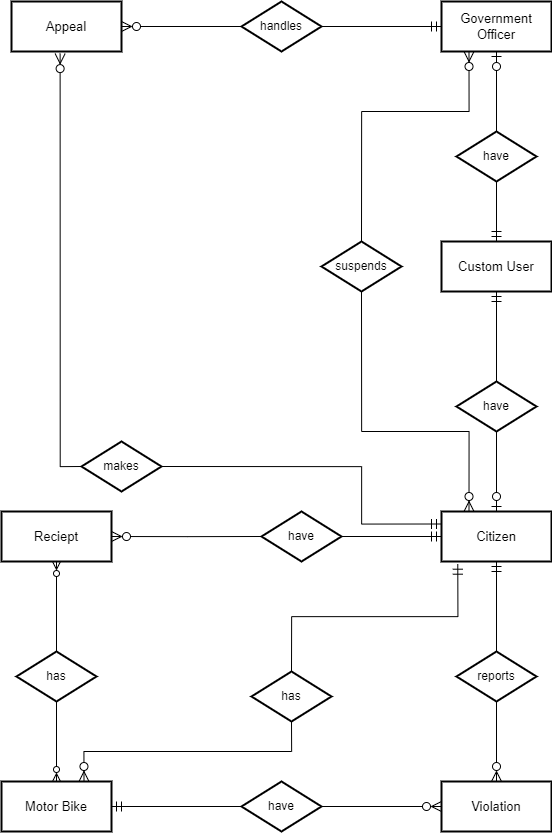

The diagram above was exported from draw.io. Its source (the exported page's mxGraphModel, read from the mxfile embedded in the PNG):
<mxGraphModel dx="991" dy="894" grid="1" gridSize="10" guides="1" tooltips="1" connect="1" arrows="1" fold="1" page="1" pageScale="1" pageWidth="827" pageHeight="1169" math="0" shadow="0" extFonts="Permanent Marker^https://fonts.googleapis.com/css?family=Permanent+Marker">
  <root>
    <mxCell id="0" />
    <mxCell id="1" parent="0" />
    <mxCell id="LrltUEagIkJzwWMSWMnc-2" value="Appeal" style="rounded=0;whiteSpace=wrap;html=1;strokeWidth=2;fontSize=13;" parent="1" vertex="1">
      <mxGeometry x="120" y="170" width="110" height="50" as="geometry" />
    </mxCell>
    <mxCell id="LrltUEagIkJzwWMSWMnc-4" value="Government Officer" style="rounded=0;whiteSpace=wrap;html=1;strokeWidth=2;fontSize=13;" parent="1" vertex="1">
      <mxGeometry x="550" y="170" width="110" height="50" as="geometry" />
    </mxCell>
    <mxCell id="LrltUEagIkJzwWMSWMnc-5" value="Reciept" style="rounded=0;whiteSpace=wrap;html=1;strokeWidth=2;fontSize=13;" parent="1" vertex="1">
      <mxGeometry x="110" y="680" width="110" height="50" as="geometry" />
    </mxCell>
    <mxCell id="LrltUEagIkJzwWMSWMnc-6" value="&lt;font style=&quot;font-size: 13px;&quot;&gt;Custom User&lt;/font&gt;" style="rounded=0;whiteSpace=wrap;html=1;strokeWidth=2;fontSize=13;" parent="1" vertex="1">
      <mxGeometry x="550" y="410" width="110" height="50" as="geometry" />
    </mxCell>
    <mxCell id="LrltUEagIkJzwWMSWMnc-7" value="Motor Bike" style="rounded=0;whiteSpace=wrap;html=1;strokeWidth=2;fontSize=13;" parent="1" vertex="1">
      <mxGeometry x="110" y="950" width="110" height="50" as="geometry" />
    </mxCell>
    <mxCell id="LrltUEagIkJzwWMSWMnc-8" value="Citizen" style="rounded=0;whiteSpace=wrap;html=1;strokeWidth=2;fontSize=13;" parent="1" vertex="1">
      <mxGeometry x="550" y="680" width="110" height="50" as="geometry" />
    </mxCell>
    <mxCell id="LrltUEagIkJzwWMSWMnc-9" value="&lt;font style=&quot;font-size: 13px;&quot;&gt;Violation&lt;/font&gt;" style="rounded=0;whiteSpace=wrap;html=1;strokeWidth=2;fontSize=13;" parent="1" vertex="1">
      <mxGeometry x="550" y="950" width="110" height="50" as="geometry" />
    </mxCell>
    <mxCell id="LrltUEagIkJzwWMSWMnc-44" style="edgeStyle=orthogonalEdgeStyle;rounded=0;orthogonalLoop=1;jettySize=auto;html=1;exitX=1;exitY=0.5;exitDx=0;exitDy=0;entryX=0;entryY=0.5;entryDx=0;entryDy=0;endArrow=ERzeroToMany;endFill=0;endSize=8;" parent="1" source="LrltUEagIkJzwWMSWMnc-13" target="LrltUEagIkJzwWMSWMnc-9" edge="1">
      <mxGeometry relative="1" as="geometry" />
    </mxCell>
    <mxCell id="LrltUEagIkJzwWMSWMnc-51" style="edgeStyle=orthogonalEdgeStyle;rounded=0;orthogonalLoop=1;jettySize=auto;html=1;exitX=0;exitY=0.5;exitDx=0;exitDy=0;entryX=1;entryY=0.5;entryDx=0;entryDy=0;endArrow=ERmandOne;endFill=0;endSize=8;" parent="1" source="LrltUEagIkJzwWMSWMnc-13" target="LrltUEagIkJzwWMSWMnc-7" edge="1">
      <mxGeometry relative="1" as="geometry" />
    </mxCell>
    <mxCell id="LrltUEagIkJzwWMSWMnc-13" value="have" style="rhombus;whiteSpace=wrap;html=1;strokeWidth=2;" parent="1" vertex="1">
      <mxGeometry x="350" y="950" width="80" height="50" as="geometry" />
    </mxCell>
    <mxCell id="LrltUEagIkJzwWMSWMnc-40" style="edgeStyle=orthogonalEdgeStyle;rounded=0;orthogonalLoop=1;jettySize=auto;html=1;exitX=1;exitY=0.5;exitDx=0;exitDy=0;entryX=0;entryY=0.5;entryDx=0;entryDy=0;endArrow=ERmandOne;endFill=0;endSize=8;" parent="1" source="LrltUEagIkJzwWMSWMnc-14" target="LrltUEagIkJzwWMSWMnc-8" edge="1">
      <mxGeometry relative="1" as="geometry" />
    </mxCell>
    <mxCell id="LrltUEagIkJzwWMSWMnc-14" value="have" style="rhombus;whiteSpace=wrap;html=1;strokeWidth=2;" parent="1" vertex="1">
      <mxGeometry x="370" y="680" width="80" height="50" as="geometry" />
    </mxCell>
    <mxCell id="LrltUEagIkJzwWMSWMnc-48" style="edgeStyle=orthogonalEdgeStyle;rounded=0;orthogonalLoop=1;jettySize=auto;html=1;exitX=1;exitY=0.5;exitDx=0;exitDy=0;entryX=0;entryY=0.25;entryDx=0;entryDy=0;endArrow=ERmandOne;endFill=0;endSize=8;" parent="1" source="LrltUEagIkJzwWMSWMnc-15" target="LrltUEagIkJzwWMSWMnc-8" edge="1">
      <mxGeometry relative="1" as="geometry">
        <mxPoint x="540" y="690" as="targetPoint" />
        <Array as="points">
          <mxPoint x="470" y="635" />
          <mxPoint x="470" y="692" />
        </Array>
      </mxGeometry>
    </mxCell>
    <mxCell id="LrltUEagIkJzwWMSWMnc-15" value="makes" style="rhombus;whiteSpace=wrap;html=1;strokeWidth=2;" parent="1" vertex="1">
      <mxGeometry x="190" y="610" width="80" height="50" as="geometry" />
    </mxCell>
    <mxCell id="LrltUEagIkJzwWMSWMnc-26" style="edgeStyle=orthogonalEdgeStyle;rounded=0;orthogonalLoop=1;jettySize=auto;html=1;exitX=0.5;exitY=0;exitDx=0;exitDy=0;entryX=0.5;entryY=1;entryDx=0;entryDy=0;endArrow=ERzeroToOne;endFill=0;endSize=8;" parent="1" source="LrltUEagIkJzwWMSWMnc-16" target="LrltUEagIkJzwWMSWMnc-4" edge="1">
      <mxGeometry relative="1" as="geometry" />
    </mxCell>
    <mxCell id="LrltUEagIkJzwWMSWMnc-50" style="edgeStyle=orthogonalEdgeStyle;rounded=0;orthogonalLoop=1;jettySize=auto;html=1;exitX=0.5;exitY=1;exitDx=0;exitDy=0;entryX=0.5;entryY=0;entryDx=0;entryDy=0;endArrow=ERmandOne;endFill=0;endSize=8;" parent="1" source="LrltUEagIkJzwWMSWMnc-16" target="LrltUEagIkJzwWMSWMnc-6" edge="1">
      <mxGeometry relative="1" as="geometry" />
    </mxCell>
    <mxCell id="LrltUEagIkJzwWMSWMnc-16" value="have" style="rhombus;whiteSpace=wrap;html=1;strokeWidth=2;" parent="1" vertex="1">
      <mxGeometry x="565" y="300" width="80" height="50" as="geometry" />
    </mxCell>
    <mxCell id="LrltUEagIkJzwWMSWMnc-27" style="edgeStyle=orthogonalEdgeStyle;rounded=0;orthogonalLoop=1;jettySize=auto;html=1;exitX=0.5;exitY=0;exitDx=0;exitDy=0;entryX=0.5;entryY=1;entryDx=0;entryDy=0;endArrow=ERmandOne;endFill=0;endSize=8;" parent="1" source="LrltUEagIkJzwWMSWMnc-17" target="LrltUEagIkJzwWMSWMnc-6" edge="1">
      <mxGeometry relative="1" as="geometry" />
    </mxCell>
    <mxCell id="LrltUEagIkJzwWMSWMnc-28" style="edgeStyle=orthogonalEdgeStyle;rounded=0;orthogonalLoop=1;jettySize=auto;html=1;exitX=0.5;exitY=1;exitDx=0;exitDy=0;entryX=0.5;entryY=0;entryDx=0;entryDy=0;endArrow=ERzeroToOne;endFill=0;startSize=8;endSize=8;" parent="1" source="LrltUEagIkJzwWMSWMnc-17" target="LrltUEagIkJzwWMSWMnc-8" edge="1">
      <mxGeometry relative="1" as="geometry" />
    </mxCell>
    <mxCell id="LrltUEagIkJzwWMSWMnc-17" value="have" style="rhombus;whiteSpace=wrap;html=1;strokeWidth=2;" parent="1" vertex="1">
      <mxGeometry x="565" y="550" width="80" height="50" as="geometry" />
    </mxCell>
    <mxCell id="LrltUEagIkJzwWMSWMnc-45" style="edgeStyle=orthogonalEdgeStyle;rounded=0;orthogonalLoop=1;jettySize=auto;html=1;exitX=1;exitY=0.5;exitDx=0;exitDy=0;entryX=0;entryY=0.5;entryDx=0;entryDy=0;endArrow=ERmandOne;endFill=0;endSize=8;" parent="1" source="LrltUEagIkJzwWMSWMnc-18" target="LrltUEagIkJzwWMSWMnc-4" edge="1">
      <mxGeometry relative="1" as="geometry" />
    </mxCell>
    <mxCell id="LrltUEagIkJzwWMSWMnc-46" style="edgeStyle=orthogonalEdgeStyle;rounded=0;orthogonalLoop=1;jettySize=auto;html=1;exitX=0;exitY=0.5;exitDx=0;exitDy=0;entryX=1;entryY=0.5;entryDx=0;entryDy=0;endArrow=ERzeroToMany;endFill=0;endSize=8;" parent="1" source="LrltUEagIkJzwWMSWMnc-18" target="LrltUEagIkJzwWMSWMnc-2" edge="1">
      <mxGeometry relative="1" as="geometry" />
    </mxCell>
    <mxCell id="LrltUEagIkJzwWMSWMnc-18" value="handles" style="rhombus;whiteSpace=wrap;html=1;strokeWidth=2;" parent="1" vertex="1">
      <mxGeometry x="350" y="170" width="80" height="50" as="geometry" />
    </mxCell>
    <mxCell id="LrltUEagIkJzwWMSWMnc-38" style="edgeStyle=orthogonalEdgeStyle;rounded=0;orthogonalLoop=1;jettySize=auto;html=1;exitX=0.5;exitY=0;exitDx=0;exitDy=0;entryX=0.5;entryY=1;entryDx=0;entryDy=0;endArrow=ERmandOne;endFill=0;endSize=8;" parent="1" source="LrltUEagIkJzwWMSWMnc-19" target="LrltUEagIkJzwWMSWMnc-8" edge="1">
      <mxGeometry relative="1" as="geometry" />
    </mxCell>
    <mxCell id="LrltUEagIkJzwWMSWMnc-19" value="reports" style="rhombus;whiteSpace=wrap;html=1;strokeWidth=2;" parent="1" vertex="1">
      <mxGeometry x="565" y="820" width="80" height="50" as="geometry" />
    </mxCell>
    <mxCell id="LrltUEagIkJzwWMSWMnc-33" style="edgeStyle=orthogonalEdgeStyle;rounded=0;orthogonalLoop=1;jettySize=auto;html=1;exitX=0.5;exitY=1;exitDx=0;exitDy=0;entryX=0.75;entryY=0;entryDx=0;entryDy=0;endArrow=ERzeroToMany;endFill=0;endSize=8;" parent="1" source="LrltUEagIkJzwWMSWMnc-20" target="LrltUEagIkJzwWMSWMnc-7" edge="1">
      <mxGeometry relative="1" as="geometry" />
    </mxCell>
    <mxCell id="LrltUEagIkJzwWMSWMnc-20" value="has" style="rhombus;whiteSpace=wrap;html=1;strokeWidth=2;" parent="1" vertex="1">
      <mxGeometry x="360" y="840" width="80" height="50" as="geometry" />
    </mxCell>
    <mxCell id="LrltUEagIkJzwWMSWMnc-29" style="edgeStyle=orthogonalEdgeStyle;rounded=0;orthogonalLoop=1;jettySize=auto;html=1;exitX=0.5;exitY=0;exitDx=0;exitDy=0;entryX=0.5;entryY=1;entryDx=0;entryDy=0;endArrow=ERzeroToMany;endFill=0;" parent="1" source="LrltUEagIkJzwWMSWMnc-21" target="LrltUEagIkJzwWMSWMnc-5" edge="1">
      <mxGeometry relative="1" as="geometry" />
    </mxCell>
    <mxCell id="LrltUEagIkJzwWMSWMnc-30" style="edgeStyle=orthogonalEdgeStyle;rounded=0;orthogonalLoop=1;jettySize=auto;html=1;exitX=0.5;exitY=1;exitDx=0;exitDy=0;entryX=0.5;entryY=0;entryDx=0;entryDy=0;endArrow=ERzeroToMany;endFill=0;" parent="1" source="LrltUEagIkJzwWMSWMnc-21" target="LrltUEagIkJzwWMSWMnc-7" edge="1">
      <mxGeometry relative="1" as="geometry" />
    </mxCell>
    <mxCell id="LrltUEagIkJzwWMSWMnc-21" value="has" style="rhombus;whiteSpace=wrap;html=1;strokeWidth=2;" parent="1" vertex="1">
      <mxGeometry x="125" y="820" width="80" height="50" as="geometry" />
    </mxCell>
    <mxCell id="LrltUEagIkJzwWMSWMnc-39" style="edgeStyle=orthogonalEdgeStyle;rounded=0;orthogonalLoop=1;jettySize=auto;html=1;exitX=0.5;exitY=1;exitDx=0;exitDy=0;entryX=0.5;entryY=0;entryDx=0;entryDy=0;endArrow=ERzeroToMany;endFill=0;endSize=8;" parent="1" source="LrltUEagIkJzwWMSWMnc-19" target="LrltUEagIkJzwWMSWMnc-9" edge="1">
      <mxGeometry relative="1" as="geometry" />
    </mxCell>
    <mxCell id="LrltUEagIkJzwWMSWMnc-41" style="edgeStyle=orthogonalEdgeStyle;rounded=0;orthogonalLoop=1;jettySize=auto;html=1;exitX=0.5;exitY=0;exitDx=0;exitDy=0;entryX=0.148;entryY=1.054;entryDx=0;entryDy=0;entryPerimeter=0;endArrow=ERmandOne;endFill=0;endSize=8;" parent="1" source="LrltUEagIkJzwWMSWMnc-20" target="LrltUEagIkJzwWMSWMnc-8" edge="1">
      <mxGeometry relative="1" as="geometry" />
    </mxCell>
    <mxCell id="LrltUEagIkJzwWMSWMnc-52" style="edgeStyle=orthogonalEdgeStyle;rounded=0;orthogonalLoop=1;jettySize=auto;html=1;exitX=0;exitY=0.5;exitDx=0;exitDy=0;endArrow=ERzeroToMany;endFill=0;endSize=8;" parent="1" source="LrltUEagIkJzwWMSWMnc-14" edge="1">
      <mxGeometry relative="1" as="geometry">
        <mxPoint x="220" y="705" as="targetPoint" />
      </mxGeometry>
    </mxCell>
    <mxCell id="LrltUEagIkJzwWMSWMnc-53" style="edgeStyle=orthogonalEdgeStyle;rounded=0;orthogonalLoop=1;jettySize=auto;html=1;exitX=0;exitY=0.5;exitDx=0;exitDy=0;entryX=0.442;entryY=1.042;entryDx=0;entryDy=0;entryPerimeter=0;endArrow=ERzeroToMany;endFill=0;endSize=8;" parent="1" source="LrltUEagIkJzwWMSWMnc-15" target="LrltUEagIkJzwWMSWMnc-2" edge="1">
      <mxGeometry relative="1" as="geometry" />
    </mxCell>
    <mxCell id="2" style="edgeStyle=orthogonalEdgeStyle;rounded=0;orthogonalLoop=1;jettySize=auto;html=1;exitX=0.5;exitY=0;exitDx=0;exitDy=0;entryX=0.25;entryY=1;entryDx=0;entryDy=0;endArrow=ERzeroToMany;endFill=0;endSize=8;startSize=8;" edge="1" parent="1" source="4" target="LrltUEagIkJzwWMSWMnc-4">
      <mxGeometry relative="1" as="geometry">
        <mxPoint x="470" y="330" as="targetPoint" />
        <Array as="points">
          <mxPoint x="470" y="280" />
          <mxPoint x="577" y="280" />
        </Array>
      </mxGeometry>
    </mxCell>
    <mxCell id="3" style="edgeStyle=orthogonalEdgeStyle;rounded=0;orthogonalLoop=1;jettySize=auto;html=1;exitX=0.5;exitY=1;exitDx=0;exitDy=0;entryX=0.25;entryY=0;entryDx=0;entryDy=0;endArrow=ERzeroToMany;endFill=0;endSize=8;startSize=8;" edge="1" parent="1" source="4" target="LrltUEagIkJzwWMSWMnc-8">
      <mxGeometry relative="1" as="geometry">
        <mxPoint x="470" y="520" as="targetPoint" />
        <Array as="points">
          <mxPoint x="470" y="600" />
          <mxPoint x="577" y="600" />
        </Array>
      </mxGeometry>
    </mxCell>
    <mxCell id="4" value="suspends" style="rhombus;whiteSpace=wrap;html=1;strokeWidth=2;" vertex="1" parent="1">
      <mxGeometry x="430" y="410" width="80" height="50" as="geometry" />
    </mxCell>
  </root>
</mxGraphModel>